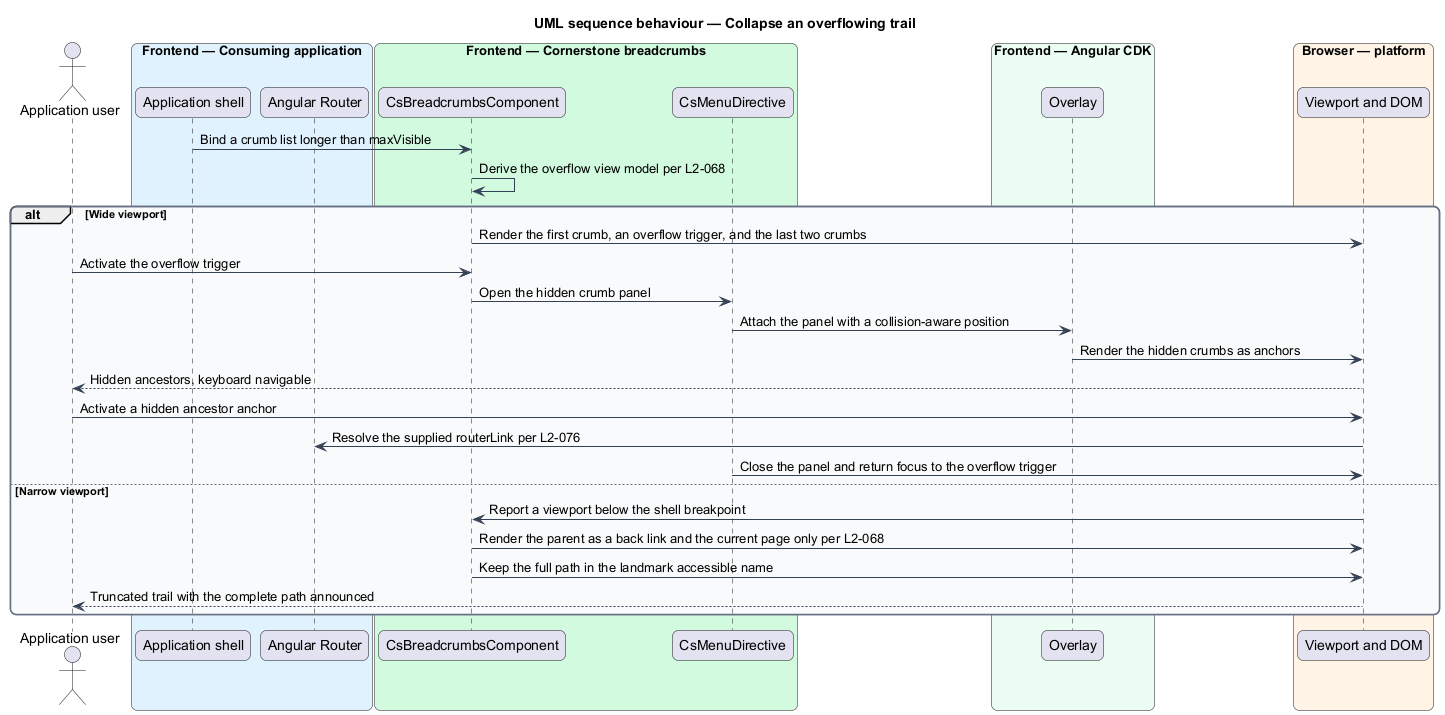

The diagram above was rendered by PlantUML. Its source (embedded in the PNG):
@startuml
title UML sequence behaviour — Collapse an overflowing trail
skinparam backgroundColor #FFFFFF
skinparam shadowing false
skinparam roundcorner 12
skinparam defaultFontName Arial
skinparam ArrowColor #344054
skinparam rectangle {
  BorderColor #344054
  FontColor #101828
}
skinparam package {
  BorderColor #667085
  FontColor #101828
  BackgroundColor #F9FAFB
}
actor "Application user" as user
box "Frontend — Consuming application" #E0F2FE
  participant "Application shell" as shell
  participant "Angular Router" as router
end box
box "Frontend — Cornerstone breadcrumbs" #D1FADF
  participant "CsBreadcrumbsComponent" as crumbs
  participant "CsMenuDirective" as menu
end box
box "Frontend — Angular CDK" #ECFDF3
  participant "Overlay" as overlay
end box
box "Browser — platform" #FFF4E5
  participant "Viewport and DOM" as dom
end box

shell -> crumbs : Bind a crumb list longer than maxVisible
crumbs -> crumbs : Derive the overflow view model per L2-068

alt Wide viewport
  crumbs -> dom : Render the first crumb, an overflow trigger, and the last two crumbs
  user -> crumbs : Activate the overflow trigger
  crumbs -> menu : Open the hidden crumb panel
  menu -> overlay : Attach the panel with a collision-aware position
  overlay -> dom : Render the hidden crumbs as anchors
  dom --> user : Hidden ancestors, keyboard navigable
  user -> dom : Activate a hidden ancestor anchor
  dom -> router : Resolve the supplied routerLink per L2-076
  menu -> dom : Close the panel and return focus to the overflow trigger
else Narrow viewport
  dom -> crumbs : Report a viewport below the shell breakpoint
  crumbs -> dom : Render the parent as a back link and the current page only per L2-068
  crumbs -> dom : Keep the full path in the landmark accessible name
  dom --> user : Truncated trail with the complete path announced
end
@enduml